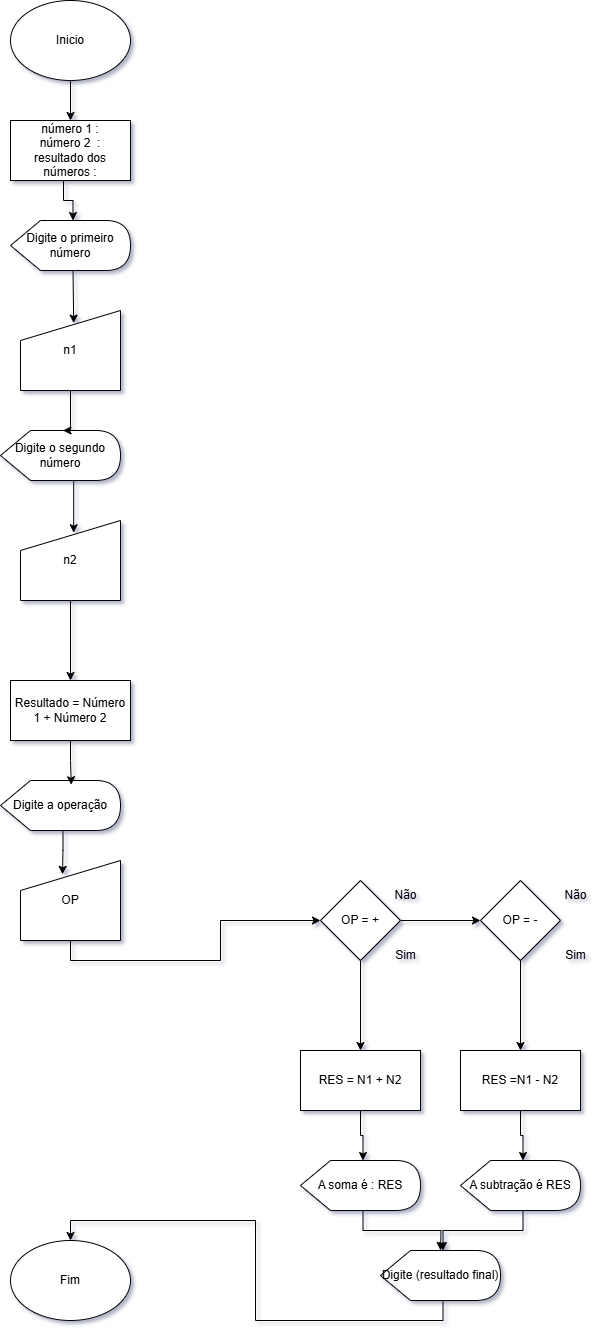

The diagram above was exported from draw.io. Its source (the exported page's mxGraphModel, read from the mxfile embedded in the PNG):
<mxGraphModel dx="1044" dy="608" grid="1" gridSize="10" guides="1" tooltips="1" connect="1" arrows="1" fold="1" page="1" pageScale="1" pageWidth="2339" pageHeight="3300" math="0" shadow="0">
  <root>
    <mxCell id="0" />
    <mxCell id="1" parent="0" />
    <mxCell id="1c1okJqYUd15uD6rZ7Kn-1" value="" style="edgeStyle=orthogonalEdgeStyle;rounded=0;orthogonalLoop=1;jettySize=auto;html=1;" edge="1" parent="1" source="YVb6XnFF5eg5TGMZ77v2-1" target="og_0p14uwEl4Br9Y-ivx-1">
      <mxGeometry relative="1" as="geometry" />
    </mxCell>
    <mxCell id="YVb6XnFF5eg5TGMZ77v2-1" value="Inicio" style="ellipse;whiteSpace=wrap;html=1;" parent="1" vertex="1">
      <mxGeometry x="470" y="190" width="120" height="80" as="geometry" />
    </mxCell>
    <mxCell id="og_0p14uwEl4Br9Y-ivx-1" value="número 1 :&lt;div&gt;número 2&amp;nbsp; :&lt;/div&gt;&lt;div&gt;resultado dos números :&lt;/div&gt;" style="rounded=0;whiteSpace=wrap;html=1;" vertex="1" parent="1">
      <mxGeometry x="470" y="310" width="120" height="60" as="geometry" />
    </mxCell>
    <mxCell id="og_0p14uwEl4Br9Y-ivx-3" value="Digite o primeiro número" style="shape=display;whiteSpace=wrap;html=1;" vertex="1" parent="1">
      <mxGeometry x="470" y="410" width="120" height="50" as="geometry" />
    </mxCell>
    <mxCell id="og_0p14uwEl4Br9Y-ivx-12" value="n1" style="shape=manualInput;whiteSpace=wrap;html=1;" vertex="1" parent="1">
      <mxGeometry x="480" y="500" width="100" height="80" as="geometry" />
    </mxCell>
    <mxCell id="og_0p14uwEl4Br9Y-ivx-13" style="edgeStyle=orthogonalEdgeStyle;rounded=0;orthogonalLoop=1;jettySize=auto;html=1;exitX=0;exitY=0;exitDx=62.5;exitDy=50;exitPerimeter=0;entryX=0.532;entryY=0.158;entryDx=0;entryDy=0;entryPerimeter=0;" edge="1" parent="1" source="og_0p14uwEl4Br9Y-ivx-3" target="og_0p14uwEl4Br9Y-ivx-12">
      <mxGeometry relative="1" as="geometry">
        <Array as="points">
          <mxPoint x="533" y="460" />
        </Array>
      </mxGeometry>
    </mxCell>
    <mxCell id="og_0p14uwEl4Br9Y-ivx-14" value="Digite o segundo número" style="shape=display;whiteSpace=wrap;html=1;" vertex="1" parent="1">
      <mxGeometry x="460" y="620" width="120" height="50" as="geometry" />
    </mxCell>
    <mxCell id="og_0p14uwEl4Br9Y-ivx-15" style="edgeStyle=orthogonalEdgeStyle;rounded=0;orthogonalLoop=1;jettySize=auto;html=1;exitX=0.5;exitY=1;exitDx=0;exitDy=0;entryX=0;entryY=0;entryDx=62.5;entryDy=0;entryPerimeter=0;" edge="1" parent="1" source="og_0p14uwEl4Br9Y-ivx-12" target="og_0p14uwEl4Br9Y-ivx-14">
      <mxGeometry relative="1" as="geometry">
        <Array as="points">
          <mxPoint x="530" y="620" />
        </Array>
      </mxGeometry>
    </mxCell>
    <mxCell id="G3ig_X1qzopOBhD-EhEh-2" value="" style="edgeStyle=orthogonalEdgeStyle;rounded=0;orthogonalLoop=1;jettySize=auto;html=1;" edge="1" parent="1" source="og_0p14uwEl4Br9Y-ivx-16" target="G3ig_X1qzopOBhD-EhEh-1">
      <mxGeometry relative="1" as="geometry" />
    </mxCell>
    <mxCell id="og_0p14uwEl4Br9Y-ivx-16" value="n2" style="shape=manualInput;whiteSpace=wrap;html=1;" vertex="1" parent="1">
      <mxGeometry x="480" y="710" width="100" height="80" as="geometry" />
    </mxCell>
    <mxCell id="og_0p14uwEl4Br9Y-ivx-18" style="edgeStyle=orthogonalEdgeStyle;rounded=0;orthogonalLoop=1;jettySize=auto;html=1;exitX=0;exitY=0;exitDx=62.5;exitDy=50;exitPerimeter=0;entryX=0.532;entryY=0.153;entryDx=0;entryDy=0;entryPerimeter=0;" edge="1" parent="1" source="og_0p14uwEl4Br9Y-ivx-14" target="og_0p14uwEl4Br9Y-ivx-16">
      <mxGeometry relative="1" as="geometry">
        <Array as="points">
          <mxPoint x="533" y="670" />
        </Array>
      </mxGeometry>
    </mxCell>
    <mxCell id="G3ig_X1qzopOBhD-EhEh-1" value="Resultado = Número 1 + Número 2" style="whiteSpace=wrap;html=1;" vertex="1" parent="1">
      <mxGeometry x="470" y="870" width="120" height="60" as="geometry" />
    </mxCell>
    <mxCell id="G3ig_X1qzopOBhD-EhEh-7" style="edgeStyle=orthogonalEdgeStyle;rounded=0;orthogonalLoop=1;jettySize=auto;html=1;exitX=0;exitY=0;exitDx=62.5;exitDy=50;exitPerimeter=0;entryX=0.5;entryY=0;entryDx=0;entryDy=0;" parent="1" source="G3ig_X1qzopOBhD-EhEh-3" target="G3ig_X1qzopOBhD-EhEh-6" edge="1">
      <mxGeometry relative="1" as="geometry" />
    </mxCell>
    <mxCell id="G3ig_X1qzopOBhD-EhEh-3" value="Digite (resultado final)" style="shape=display;whiteSpace=wrap;html=1;" parent="1" vertex="1">
      <mxGeometry x="840" y="1440" width="120" height="50" as="geometry" />
    </mxCell>
    <mxCell id="G3ig_X1qzopOBhD-EhEh-6" value="Fim" style="ellipse;whiteSpace=wrap;html=1;" parent="1" vertex="1">
      <mxGeometry x="470" y="1430" width="120" height="80" as="geometry" />
    </mxCell>
    <mxCell id="pxWIr6fg47uTlwcwJzGh-2" value="Digite a operação" style="shape=display;whiteSpace=wrap;html=1;" vertex="1" parent="1">
      <mxGeometry x="460" y="970" width="120" height="50" as="geometry" />
    </mxCell>
    <mxCell id="pxWIr6fg47uTlwcwJzGh-6" style="edgeStyle=orthogonalEdgeStyle;rounded=0;orthogonalLoop=1;jettySize=auto;html=1;exitX=0.5;exitY=1;exitDx=0;exitDy=0;entryX=0;entryY=0.5;entryDx=0;entryDy=0;" edge="1" parent="1" source="pxWIr6fg47uTlwcwJzGh-4" target="pxWIr6fg47uTlwcwJzGh-5">
      <mxGeometry relative="1" as="geometry" />
    </mxCell>
    <mxCell id="pxWIr6fg47uTlwcwJzGh-4" value="OP" style="shape=manualInput;whiteSpace=wrap;html=1;" vertex="1" parent="1">
      <mxGeometry x="480" y="1050" width="100" height="80" as="geometry" />
    </mxCell>
    <mxCell id="pxWIr6fg47uTlwcwJzGh-8" value="" style="edgeStyle=orthogonalEdgeStyle;rounded=0;orthogonalLoop=1;jettySize=auto;html=1;" edge="1" parent="1" source="pxWIr6fg47uTlwcwJzGh-5" target="pxWIr6fg47uTlwcwJzGh-7">
      <mxGeometry relative="1" as="geometry" />
    </mxCell>
    <mxCell id="pxWIr6fg47uTlwcwJzGh-11" value="" style="edgeStyle=orthogonalEdgeStyle;rounded=0;orthogonalLoop=1;jettySize=auto;html=1;" edge="1" parent="1" source="pxWIr6fg47uTlwcwJzGh-5" target="pxWIr6fg47uTlwcwJzGh-10">
      <mxGeometry relative="1" as="geometry" />
    </mxCell>
    <mxCell id="pxWIr6fg47uTlwcwJzGh-5" value="OP = +" style="rhombus;whiteSpace=wrap;html=1;" vertex="1" parent="1">
      <mxGeometry x="780" y="1070" width="80" height="80" as="geometry" />
    </mxCell>
    <mxCell id="pxWIr6fg47uTlwcwJzGh-7" value="RES = N1 + N2" style="whiteSpace=wrap;html=1;" vertex="1" parent="1">
      <mxGeometry x="760" y="1240" width="120" height="60" as="geometry" />
    </mxCell>
    <mxCell id="pxWIr6fg47uTlwcwJzGh-28" style="edgeStyle=orthogonalEdgeStyle;rounded=0;orthogonalLoop=1;jettySize=auto;html=1;exitX=0;exitY=0;exitDx=62.5;exitDy=50;exitPerimeter=0;" edge="1" parent="1" source="pxWIr6fg47uTlwcwJzGh-9">
      <mxGeometry relative="1" as="geometry">
        <mxPoint x="900" y="1440" as="targetPoint" />
      </mxGeometry>
    </mxCell>
    <mxCell id="pxWIr6fg47uTlwcwJzGh-9" value="A soma é : RES" style="shape=display;whiteSpace=wrap;html=1;" vertex="1" parent="1">
      <mxGeometry x="760" y="1350" width="120" height="50" as="geometry" />
    </mxCell>
    <mxCell id="pxWIr6fg47uTlwcwJzGh-15" value="" style="edgeStyle=orthogonalEdgeStyle;rounded=0;orthogonalLoop=1;jettySize=auto;html=1;" edge="1" parent="1" source="pxWIr6fg47uTlwcwJzGh-10" target="pxWIr6fg47uTlwcwJzGh-14">
      <mxGeometry relative="1" as="geometry" />
    </mxCell>
    <mxCell id="pxWIr6fg47uTlwcwJzGh-10" value="OP = -" style="rhombus;whiteSpace=wrap;html=1;" vertex="1" parent="1">
      <mxGeometry x="940" y="1070" width="80" height="80" as="geometry" />
    </mxCell>
    <mxCell id="pxWIr6fg47uTlwcwJzGh-12" value="Não" style="text;html=1;align=center;verticalAlign=middle;resizable=0;points=[];autosize=1;strokeColor=none;fillColor=none;" vertex="1" parent="1">
      <mxGeometry x="840" y="1070" width="50" height="30" as="geometry" />
    </mxCell>
    <mxCell id="pxWIr6fg47uTlwcwJzGh-13" value="Não" style="text;html=1;align=center;verticalAlign=middle;resizable=0;points=[];autosize=1;strokeColor=none;fillColor=none;" vertex="1" parent="1">
      <mxGeometry x="1010" y="1070" width="50" height="30" as="geometry" />
    </mxCell>
    <mxCell id="pxWIr6fg47uTlwcwJzGh-14" value="RES =N1 - N2" style="whiteSpace=wrap;html=1;" vertex="1" parent="1">
      <mxGeometry x="920" y="1240" width="120" height="60" as="geometry" />
    </mxCell>
    <mxCell id="pxWIr6fg47uTlwcwJzGh-16" value="A subtração é RES" style="shape=display;whiteSpace=wrap;html=1;" vertex="1" parent="1">
      <mxGeometry x="920" y="1350" width="120" height="50" as="geometry" />
    </mxCell>
    <mxCell id="pxWIr6fg47uTlwcwJzGh-17" style="edgeStyle=orthogonalEdgeStyle;rounded=0;orthogonalLoop=1;jettySize=auto;html=1;exitX=0.5;exitY=1;exitDx=0;exitDy=0;entryX=0;entryY=0;entryDx=62.5;entryDy=0;entryPerimeter=0;" edge="1" parent="1" source="pxWIr6fg47uTlwcwJzGh-14" target="pxWIr6fg47uTlwcwJzGh-16">
      <mxGeometry relative="1" as="geometry" />
    </mxCell>
    <mxCell id="pxWIr6fg47uTlwcwJzGh-18" style="edgeStyle=orthogonalEdgeStyle;rounded=0;orthogonalLoop=1;jettySize=auto;html=1;exitX=0.5;exitY=1;exitDx=0;exitDy=0;entryX=0;entryY=0;entryDx=62.5;entryDy=0;entryPerimeter=0;" edge="1" parent="1" source="pxWIr6fg47uTlwcwJzGh-7" target="pxWIr6fg47uTlwcwJzGh-9">
      <mxGeometry relative="1" as="geometry" />
    </mxCell>
    <mxCell id="pxWIr6fg47uTlwcwJzGh-20" style="edgeStyle=orthogonalEdgeStyle;rounded=0;orthogonalLoop=1;jettySize=auto;html=1;exitX=0.5;exitY=1;exitDx=0;exitDy=0;entryX=0;entryY=0;entryDx=62.5;entryDy=0;entryPerimeter=0;" edge="1" parent="1" source="og_0p14uwEl4Br9Y-ivx-1" target="og_0p14uwEl4Br9Y-ivx-3">
      <mxGeometry relative="1" as="geometry">
        <Array as="points">
          <mxPoint x="523" y="370" />
          <mxPoint x="523" y="390" />
        </Array>
      </mxGeometry>
    </mxCell>
    <mxCell id="pxWIr6fg47uTlwcwJzGh-22" style="edgeStyle=orthogonalEdgeStyle;rounded=0;orthogonalLoop=1;jettySize=auto;html=1;exitX=0.5;exitY=1;exitDx=0;exitDy=0;entryX=0.59;entryY=0.084;entryDx=0;entryDy=0;entryPerimeter=0;" edge="1" parent="1" source="G3ig_X1qzopOBhD-EhEh-1" target="pxWIr6fg47uTlwcwJzGh-2">
      <mxGeometry relative="1" as="geometry" />
    </mxCell>
    <mxCell id="pxWIr6fg47uTlwcwJzGh-23" style="edgeStyle=orthogonalEdgeStyle;rounded=0;orthogonalLoop=1;jettySize=auto;html=1;exitX=0;exitY=0;exitDx=62.5;exitDy=50;exitPerimeter=0;entryX=0.42;entryY=0.173;entryDx=0;entryDy=0;entryPerimeter=0;" edge="1" parent="1" source="pxWIr6fg47uTlwcwJzGh-2" target="pxWIr6fg47uTlwcwJzGh-4">
      <mxGeometry relative="1" as="geometry" />
    </mxCell>
    <mxCell id="pxWIr6fg47uTlwcwJzGh-24" value="Sim" style="text;html=1;align=center;verticalAlign=middle;resizable=0;points=[];autosize=1;strokeColor=none;fillColor=none;" vertex="1" parent="1">
      <mxGeometry x="845" y="1130" width="40" height="30" as="geometry" />
    </mxCell>
    <mxCell id="pxWIr6fg47uTlwcwJzGh-25" value="Sim" style="text;html=1;align=center;verticalAlign=middle;resizable=0;points=[];autosize=1;strokeColor=none;fillColor=none;" vertex="1" parent="1">
      <mxGeometry x="1015" y="1130" width="40" height="30" as="geometry" />
    </mxCell>
    <mxCell id="pxWIr6fg47uTlwcwJzGh-27" style="edgeStyle=orthogonalEdgeStyle;rounded=0;orthogonalLoop=1;jettySize=auto;html=1;exitX=0;exitY=0;exitDx=62.5;exitDy=50;exitPerimeter=0;entryX=0;entryY=0;entryDx=62.5;entryDy=0;entryPerimeter=0;" edge="1" parent="1" source="pxWIr6fg47uTlwcwJzGh-16" target="G3ig_X1qzopOBhD-EhEh-3">
      <mxGeometry relative="1" as="geometry" />
    </mxCell>
  </root>
</mxGraphModel>